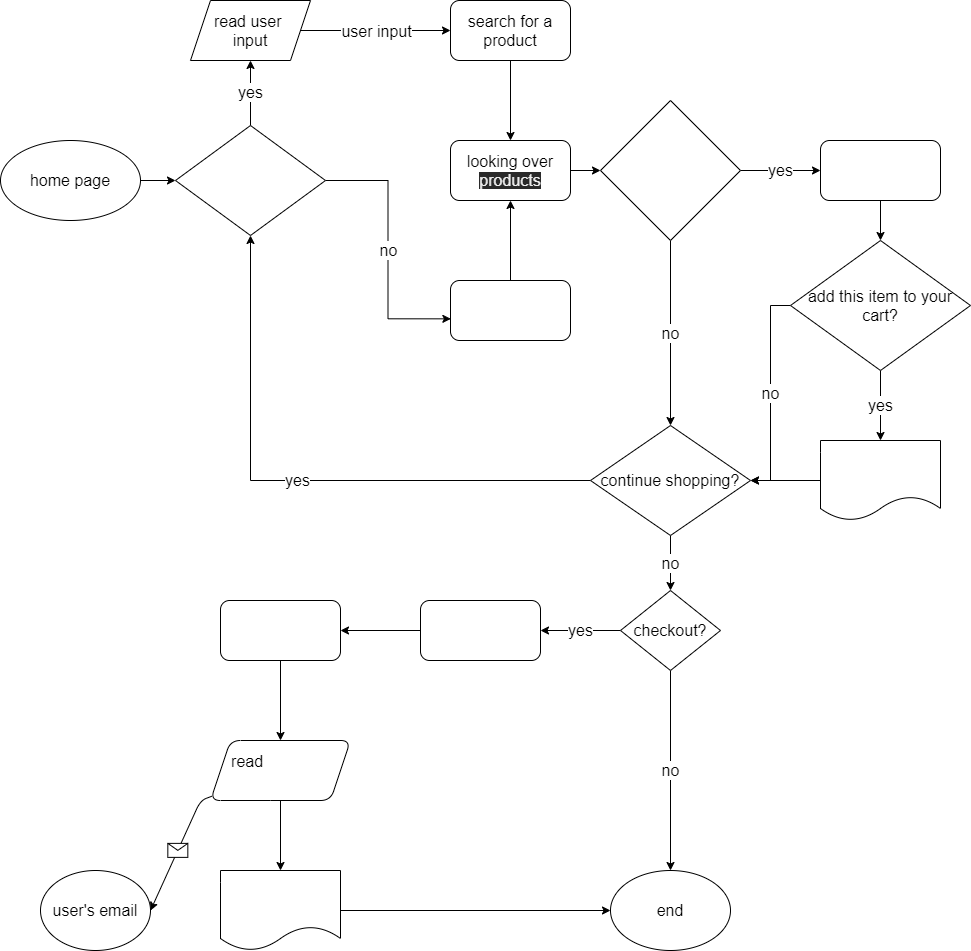

The diagram above was exported from draw.io. Its source (the exported page's mxGraphModel, read from the mxfile embedded in the PNG):
<mxGraphModel dx="909" dy="534" grid="1" gridSize="10" guides="1" tooltips="1" connect="1" arrows="1" fold="1" page="1" pageScale="1" pageWidth="850" pageHeight="1100" math="0" shadow="0">
  <root>
    <mxCell id="0" />
    <mxCell id="1" parent="0" />
    <mxCell id="96" style="edgeStyle=orthogonalEdgeStyle;rounded=0;orthogonalLoop=1;jettySize=auto;html=1;fontSize=16;" edge="1" parent="1" source="2" target="95">
      <mxGeometry relative="1" as="geometry" />
    </mxCell>
    <mxCell id="2" value="&lt;font style=&quot;font-size: 16px&quot;&gt;home page&lt;/font&gt;" style="ellipse;whiteSpace=wrap;html=1;" vertex="1" parent="1">
      <mxGeometry y="170" width="140" height="80" as="geometry" />
    </mxCell>
    <mxCell id="33" style="edgeStyle=orthogonalEdgeStyle;rounded=0;orthogonalLoop=1;jettySize=auto;html=1;entryX=0.5;entryY=0;entryDx=0;entryDy=0;fontSize=16;" edge="1" parent="1" source="25" target="31">
      <mxGeometry relative="1" as="geometry" />
    </mxCell>
    <mxCell id="25" value="&lt;span&gt;search for a product&lt;/span&gt;" style="rounded=1;whiteSpace=wrap;html=1;fontSize=16;" vertex="1" parent="1">
      <mxGeometry x="450" y="30" width="120" height="60" as="geometry" />
    </mxCell>
    <mxCell id="72" style="edgeStyle=orthogonalEdgeStyle;rounded=0;orthogonalLoop=1;jettySize=auto;html=1;entryX=0.5;entryY=1;entryDx=0;entryDy=0;fontSize=16;" edge="1" parent="1" source="28" target="31">
      <mxGeometry relative="1" as="geometry" />
    </mxCell>
    <mxCell id="28" value="&lt;span style=&quot;color: rgb(255 , 255 , 255)&quot;&gt;exploring the products&lt;/span&gt;" style="rounded=1;whiteSpace=wrap;html=1;fontSize=16;" vertex="1" parent="1">
      <mxGeometry x="450" y="310" width="120" height="60" as="geometry" />
    </mxCell>
    <mxCell id="103" style="edgeStyle=orthogonalEdgeStyle;rounded=0;orthogonalLoop=1;jettySize=auto;html=1;fontSize=16;" edge="1" parent="1" source="31" target="102">
      <mxGeometry relative="1" as="geometry" />
    </mxCell>
    <mxCell id="31" value="looking over&lt;br&gt;&lt;span style=&quot;color: rgb(240 , 240 , 240) ; font-family: &amp;#34;helvetica&amp;#34; ; font-size: 16px ; font-style: normal ; font-weight: 400 ; letter-spacing: normal ; text-align: center ; text-indent: 0px ; text-transform: none ; word-spacing: 0px ; background-color: rgb(42 , 42 , 42) ; display: inline ; float: none&quot;&gt;products&lt;/span&gt;" style="rounded=1;whiteSpace=wrap;html=1;fontSize=16;" vertex="1" parent="1">
      <mxGeometry x="450" y="170" width="120" height="60" as="geometry" />
    </mxCell>
    <mxCell id="34" value="read user &lt;br&gt;input" style="shape=parallelogram;perimeter=parallelogramPerimeter;whiteSpace=wrap;html=1;fixedSize=1;fontSize=16;" vertex="1" parent="1">
      <mxGeometry x="190" y="30" width="120" height="60" as="geometry" />
    </mxCell>
    <mxCell id="38" value="" style="endArrow=classic;html=1;fontSize=16;entryX=0;entryY=0.5;entryDx=0;entryDy=0;exitX=1;exitY=0.5;exitDx=0;exitDy=0;" edge="1" parent="1" source="34" target="25">
      <mxGeometry relative="1" as="geometry">
        <mxPoint x="310" y="60" as="sourcePoint" />
        <mxPoint x="390" y="59.58000000000001" as="targetPoint" />
        <Array as="points" />
      </mxGeometry>
    </mxCell>
    <mxCell id="39" value="user input" style="edgeLabel;resizable=0;html=1;align=center;verticalAlign=middle;fontSize=16;" connectable="0" vertex="1" parent="38">
      <mxGeometry relative="1" as="geometry" />
    </mxCell>
    <mxCell id="108" value="" style="edgeStyle=orthogonalEdgeStyle;rounded=0;orthogonalLoop=1;jettySize=auto;html=1;fontSize=16;" edge="1" parent="1" source="49" target="107">
      <mxGeometry relative="1" as="geometry" />
    </mxCell>
    <mxCell id="49" value="&lt;span style=&quot;font-family: &amp;#34;lato extended&amp;#34; , &amp;#34;lato&amp;#34; , &amp;#34;helvetica neue&amp;#34; , &amp;#34;helvetica&amp;#34; , &amp;#34;arial&amp;#34; , sans-serif ; text-align: left&quot;&gt;&lt;font color=&quot;#ffffff&quot;&gt;the product’s webpage&lt;/font&gt;&lt;/span&gt;" style="whiteSpace=wrap;html=1;rounded=1;fontSize=16;" vertex="1" parent="1">
      <mxGeometry x="820" y="170" width="120" height="60" as="geometry" />
    </mxCell>
    <mxCell id="76" value="end" style="ellipse;whiteSpace=wrap;html=1;rounded=1;fontSize=16;" vertex="1" parent="1">
      <mxGeometry x="610" y="900" width="120" height="80" as="geometry" />
    </mxCell>
    <mxCell id="81" value="" style="edgeStyle=orthogonalEdgeStyle;rounded=0;orthogonalLoop=1;jettySize=auto;html=1;fontSize=16;" edge="1" parent="1" source="78" target="80">
      <mxGeometry relative="1" as="geometry" />
    </mxCell>
    <mxCell id="78" value="&lt;span style=&quot;font-family: &amp;#34;lato extended&amp;#34; , &amp;#34;lato&amp;#34; , &amp;#34;helvetica neue&amp;#34; , &amp;#34;helvetica&amp;#34; , &amp;#34;arial&amp;#34; , sans-serif ; text-align: left&quot;&gt;&lt;font color=&quot;#ffffff&quot;&gt;View Cart&amp;nbsp;&lt;/font&gt;&lt;/span&gt;" style="whiteSpace=wrap;html=1;rounded=1;fontSize=16;" vertex="1" parent="1">
      <mxGeometry x="420" y="630" width="120" height="60" as="geometry" />
    </mxCell>
    <mxCell id="83" value="" style="edgeStyle=orthogonalEdgeStyle;rounded=0;orthogonalLoop=1;jettySize=auto;html=1;fontSize=16;" edge="1" parent="1" source="80" target="82">
      <mxGeometry relative="1" as="geometry" />
    </mxCell>
    <mxCell id="80" value="&lt;span style=&quot;font-family: &amp;#34;lato extended&amp;#34; , &amp;#34;lato&amp;#34; , &amp;#34;helvetica neue&amp;#34; , &amp;#34;helvetica&amp;#34; , &amp;#34;arial&amp;#34; , sans-serif ; text-align: left&quot;&gt;&lt;font color=&quot;#ffffff&quot;&gt;View Payment&lt;/font&gt;&lt;/span&gt;" style="whiteSpace=wrap;html=1;rounded=1;fontSize=16;" vertex="1" parent="1">
      <mxGeometry x="220" y="630" width="120" height="60" as="geometry" />
    </mxCell>
    <mxCell id="124" style="edgeStyle=orthogonalEdgeStyle;rounded=0;orthogonalLoop=1;jettySize=auto;html=1;fontSize=16;" edge="1" parent="1" source="82" target="123">
      <mxGeometry relative="1" as="geometry" />
    </mxCell>
    <mxCell id="82" value="read&amp;nbsp;&lt;span style=&quot;font-family: &amp;#34;lato extended&amp;#34; , &amp;#34;lato&amp;#34; , &amp;#34;helvetica neue&amp;#34; , &amp;#34;helvetica&amp;#34; , &amp;#34;arial&amp;#34; , sans-serif ; text-align: left&quot;&gt;&lt;font color=&quot;#ffffff&quot;&gt;payment information&lt;/font&gt;&lt;/span&gt;" style="shape=parallelogram;perimeter=parallelogramPerimeter;whiteSpace=wrap;html=1;fixedSize=1;rounded=1;fontSize=16;" vertex="1" parent="1">
      <mxGeometry x="210" y="770" width="140" height="60" as="geometry" />
    </mxCell>
    <mxCell id="89" value="" style="endArrow=classic;html=1;fontSize=16;entryX=1;entryY=0.5;entryDx=0;entryDy=0;" edge="1" parent="1" source="82" target="114">
      <mxGeometry relative="1" as="geometry">
        <mxPoint x="220" y="940" as="sourcePoint" />
        <mxPoint x="127" y="940" as="targetPoint" />
        <Array as="points">
          <mxPoint x="200" y="830" />
        </Array>
      </mxGeometry>
    </mxCell>
    <mxCell id="90" value="" style="shape=message;html=1;outlineConnect=0;" vertex="1" parent="89">
      <mxGeometry width="20" height="14" relative="1" as="geometry">
        <mxPoint x="-10" y="-7" as="offset" />
      </mxGeometry>
    </mxCell>
    <mxCell id="98" value="yes" style="edgeStyle=orthogonalEdgeStyle;rounded=0;orthogonalLoop=1;jettySize=auto;html=1;fontSize=16;" edge="1" parent="1" source="95" target="34">
      <mxGeometry relative="1" as="geometry" />
    </mxCell>
    <mxCell id="101" value="no" style="edgeStyle=orthogonalEdgeStyle;rounded=0;orthogonalLoop=1;jettySize=auto;html=1;entryX=0.003;entryY=0.639;entryDx=0;entryDy=0;entryPerimeter=0;fontSize=16;" edge="1" parent="1" source="95" target="28">
      <mxGeometry relative="1" as="geometry" />
    </mxCell>
    <mxCell id="95" value="&lt;span style=&quot;color: rgb(255 , 255 , 255) ; font-family: &amp;#34;lato extended&amp;#34; , &amp;#34;lato&amp;#34; , &amp;#34;helvetica neue&amp;#34; , &amp;#34;helvetica&amp;#34; , &amp;#34;arial&amp;#34; , sans-serif ; text-align: left&quot;&gt;searching for a product?&lt;/span&gt;" style="rhombus;whiteSpace=wrap;html=1;fontSize=16;" vertex="1" parent="1">
      <mxGeometry x="175" y="155" width="150" height="110" as="geometry" />
    </mxCell>
    <mxCell id="104" value="yes" style="edgeStyle=orthogonalEdgeStyle;rounded=0;orthogonalLoop=1;jettySize=auto;html=1;fontSize=16;" edge="1" parent="1" source="102" target="49">
      <mxGeometry relative="1" as="geometry" />
    </mxCell>
    <mxCell id="126" value="no" style="edgeStyle=orthogonalEdgeStyle;rounded=0;orthogonalLoop=1;jettySize=auto;html=1;fontSize=16;" edge="1" parent="1" source="102" target="106">
      <mxGeometry relative="1" as="geometry" />
    </mxCell>
    <mxCell id="102" value="&lt;span style=&quot;color: rgb(255 , 255 , 255) ; font-family: &amp;#34;lato extended&amp;#34; , &amp;#34;lato&amp;#34; , &amp;#34;helvetica neue&amp;#34; , &amp;#34;helvetica&amp;#34; , &amp;#34;arial&amp;#34; , sans-serif ; font-size: 14px ; text-align: left&quot;&gt;viewing a specific product?&lt;/span&gt;" style="rhombus;whiteSpace=wrap;html=1;fontSize=16;" vertex="1" parent="1">
      <mxGeometry x="600" y="130" width="140" height="140" as="geometry" />
    </mxCell>
    <mxCell id="115" value="yes" style="edgeStyle=orthogonalEdgeStyle;rounded=0;orthogonalLoop=1;jettySize=auto;html=1;entryX=0.5;entryY=1;entryDx=0;entryDy=0;fontSize=16;" edge="1" parent="1" source="106" target="95">
      <mxGeometry relative="1" as="geometry" />
    </mxCell>
    <mxCell id="119" value="no" style="edgeStyle=orthogonalEdgeStyle;rounded=0;orthogonalLoop=1;jettySize=auto;html=1;fontSize=16;" edge="1" parent="1" source="106" target="111">
      <mxGeometry relative="1" as="geometry" />
    </mxCell>
    <mxCell id="106" value="continue shopping?" style="rhombus;whiteSpace=wrap;html=1;fontSize=16;" vertex="1" parent="1">
      <mxGeometry x="590" y="455" width="160" height="110" as="geometry" />
    </mxCell>
    <mxCell id="110" value="yes" style="edgeStyle=orthogonalEdgeStyle;rounded=0;orthogonalLoop=1;jettySize=auto;html=1;fontSize=16;" edge="1" parent="1" source="107" target="109">
      <mxGeometry relative="1" as="geometry" />
    </mxCell>
    <mxCell id="117" value="no" style="edgeStyle=orthogonalEdgeStyle;rounded=0;orthogonalLoop=1;jettySize=auto;html=1;entryX=1;entryY=0.5;entryDx=0;entryDy=0;fontSize=16;" edge="1" parent="1" source="107" target="106">
      <mxGeometry relative="1" as="geometry" />
    </mxCell>
    <mxCell id="107" value="&lt;span&gt;add this item to your cart?&lt;/span&gt;" style="rhombus;whiteSpace=wrap;html=1;fontSize=16;" vertex="1" parent="1">
      <mxGeometry x="790" y="270" width="180" height="130" as="geometry" />
    </mxCell>
    <mxCell id="118" value="" style="edgeStyle=orthogonalEdgeStyle;rounded=0;orthogonalLoop=1;jettySize=auto;html=1;fontSize=16;" edge="1" parent="1" source="109" target="106">
      <mxGeometry relative="1" as="geometry" />
    </mxCell>
    <mxCell id="109" value="&lt;span style=&quot;color: rgb(255 , 255 , 255) ; font-family: &amp;#34;lato extended&amp;#34; , &amp;#34;lato&amp;#34; , &amp;#34;helvetica neue&amp;#34; , &amp;#34;helvetica&amp;#34; , &amp;#34;arial&amp;#34; , sans-serif ; text-align: left&quot;&gt;confirmation: item added&amp;nbsp;&lt;/span&gt;" style="shape=document;whiteSpace=wrap;html=1;boundedLbl=1;fontSize=16;" vertex="1" parent="1">
      <mxGeometry x="820" y="470" width="120" height="80" as="geometry" />
    </mxCell>
    <mxCell id="121" value="no" style="edgeStyle=orthogonalEdgeStyle;rounded=0;orthogonalLoop=1;jettySize=auto;html=1;fontSize=16;" edge="1" parent="1" source="111" target="76">
      <mxGeometry relative="1" as="geometry" />
    </mxCell>
    <mxCell id="122" value="yes" style="edgeStyle=orthogonalEdgeStyle;rounded=0;orthogonalLoop=1;jettySize=auto;html=1;fontSize=16;" edge="1" parent="1" source="111" target="78">
      <mxGeometry relative="1" as="geometry" />
    </mxCell>
    <mxCell id="111" value="&lt;span&gt;checkout?&lt;/span&gt;" style="rhombus;whiteSpace=wrap;html=1;fontSize=16;" vertex="1" parent="1">
      <mxGeometry x="620" y="620" width="100" height="80" as="geometry" />
    </mxCell>
    <mxCell id="114" value="user's email" style="ellipse;whiteSpace=wrap;html=1;fontSize=16;" vertex="1" parent="1">
      <mxGeometry x="40" y="900" width="110" height="80" as="geometry" />
    </mxCell>
    <mxCell id="125" style="edgeStyle=orthogonalEdgeStyle;rounded=0;orthogonalLoop=1;jettySize=auto;html=1;entryX=0;entryY=0.5;entryDx=0;entryDy=0;fontSize=16;" edge="1" parent="1" source="123" target="76">
      <mxGeometry relative="1" as="geometry" />
    </mxCell>
    <mxCell id="123" value="&lt;span style=&quot;color: rgb(255 , 255 , 255) ; font-family: &amp;#34;lato extended&amp;#34; , &amp;#34;lato&amp;#34; , &amp;#34;helvetica neue&amp;#34; , &amp;#34;helvetica&amp;#34; , &amp;#34;arial&amp;#34; , sans-serif ; text-align: left&quot;&gt;order confirmation&lt;/span&gt;" style="shape=document;whiteSpace=wrap;html=1;boundedLbl=1;fontSize=16;" vertex="1" parent="1">
      <mxGeometry x="220" y="900" width="120" height="80" as="geometry" />
    </mxCell>
  </root>
</mxGraphModel>